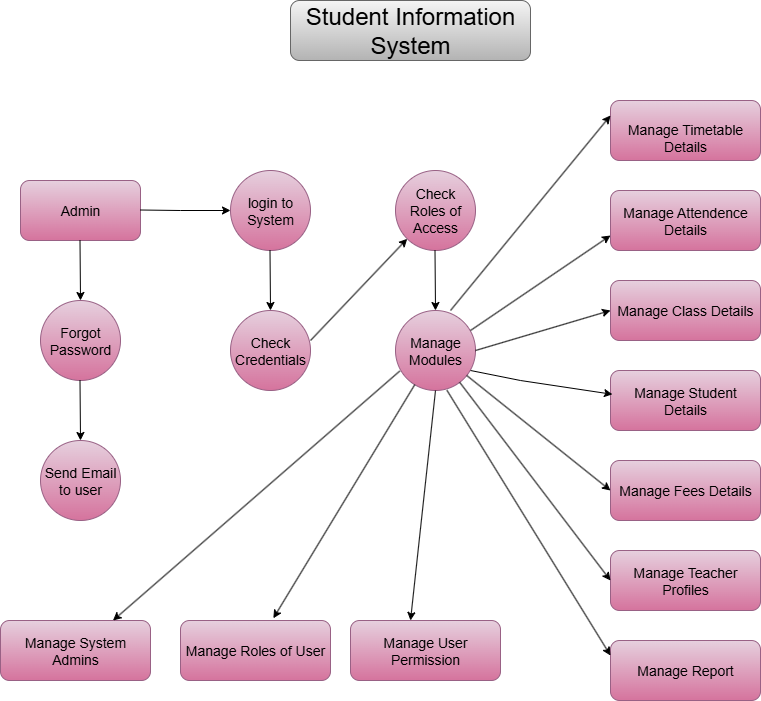

The diagram above was exported from draw.io. Its source (the exported page's mxGraphModel, read from the mxfile embedded in the PNG):
<mxGraphModel dx="1042" dy="1758" grid="1" gridSize="10" guides="1" tooltips="1" connect="1" arrows="1" fold="1" page="1" pageScale="1" pageWidth="850" pageHeight="1100" background="light-dark(#FFFFFF,#171717)" math="0" shadow="0">
  <root>
    <mxCell id="0" />
    <mxCell id="1" parent="0" />
    <mxCell id="wjpLSGcho0Svq7m_unBT-2" value="&lt;font style=&quot;font-size: 14px;&quot;&gt;Admin&lt;/font&gt;" style="rounded=1;whiteSpace=wrap;html=1;fillColor=#e6d0de;strokeColor=#996185;gradientColor=#d5739d;" vertex="1" parent="1">
      <mxGeometry x="50" y="40" width="120" height="60" as="geometry" />
    </mxCell>
    <mxCell id="wjpLSGcho0Svq7m_unBT-3" value="&lt;font style=&quot;font-size: 14px;&quot;&gt;login to System&lt;/font&gt;" style="ellipse;whiteSpace=wrap;html=1;aspect=fixed;fillColor=#e6d0de;strokeColor=#996185;gradientColor=#d5739d;" vertex="1" parent="1">
      <mxGeometry x="260" y="30" width="80" height="80" as="geometry" />
    </mxCell>
    <mxCell id="wjpLSGcho0Svq7m_unBT-4" value="&lt;font style=&quot;font-size: 14px;&quot;&gt;Check Credentials&lt;/font&gt;" style="ellipse;whiteSpace=wrap;html=1;aspect=fixed;fillColor=#e6d0de;strokeColor=#996185;gradientColor=#d5739d;" vertex="1" parent="1">
      <mxGeometry x="260" y="170" width="80" height="80" as="geometry" />
    </mxCell>
    <mxCell id="wjpLSGcho0Svq7m_unBT-5" value="&lt;font style=&quot;font-size: 14px;&quot;&gt;Check Roles of Access&lt;/font&gt;" style="ellipse;whiteSpace=wrap;html=1;aspect=fixed;fillColor=#e6d0de;strokeColor=#996185;gradientColor=#d5739d;" vertex="1" parent="1">
      <mxGeometry x="425" y="30" width="80" height="80" as="geometry" />
    </mxCell>
    <mxCell id="wjpLSGcho0Svq7m_unBT-6" value="&lt;font style=&quot;font-size: 14px;&quot;&gt;Forgot Password&lt;/font&gt;" style="ellipse;whiteSpace=wrap;html=1;aspect=fixed;fillColor=#e6d0de;strokeColor=#996185;gradientColor=#d5739d;" vertex="1" parent="1">
      <mxGeometry x="70" y="160" width="80" height="80" as="geometry" />
    </mxCell>
    <mxCell id="wjpLSGcho0Svq7m_unBT-7" value="&lt;font style=&quot;font-size: 14px;&quot;&gt;Send Email to user&lt;/font&gt;" style="ellipse;whiteSpace=wrap;html=1;aspect=fixed;fillColor=#e6d0de;strokeColor=#996185;gradientColor=#d5739d;" vertex="1" parent="1">
      <mxGeometry x="70" y="300" width="80" height="80" as="geometry" />
    </mxCell>
    <mxCell id="wjpLSGcho0Svq7m_unBT-8" value="&lt;font style=&quot;font-size: 14px;&quot;&gt;Manage Modules&lt;/font&gt;" style="ellipse;whiteSpace=wrap;html=1;aspect=fixed;fillColor=#e6d0de;strokeColor=#996185;gradientColor=#d5739d;" vertex="1" parent="1">
      <mxGeometry x="425" y="170" width="80" height="80" as="geometry" />
    </mxCell>
    <mxCell id="wjpLSGcho0Svq7m_unBT-9" value="&lt;font style=&quot;font-size: 14px;&quot;&gt;Manage Attendence Details&lt;/font&gt;" style="rounded=1;whiteSpace=wrap;html=1;fillColor=#e6d0de;gradientColor=#d5739d;strokeColor=#996185;" vertex="1" parent="1">
      <mxGeometry x="640" y="50" width="150" height="60" as="geometry" />
    </mxCell>
    <mxCell id="wjpLSGcho0Svq7m_unBT-10" value="&lt;font style=&quot;font-size: 14px;&quot;&gt;Manage Report&lt;/font&gt;" style="rounded=1;whiteSpace=wrap;html=1;fillColor=#e6d0de;gradientColor=#d5739d;strokeColor=#996185;" vertex="1" parent="1">
      <mxGeometry x="640" y="500" width="150" height="60" as="geometry" />
    </mxCell>
    <mxCell id="wjpLSGcho0Svq7m_unBT-11" value="&lt;font style=&quot;font-size: 14px;&quot;&gt;Manage Fees Details&lt;/font&gt;" style="rounded=1;whiteSpace=wrap;html=1;fillColor=#e6d0de;gradientColor=#d5739d;strokeColor=#996185;" vertex="1" parent="1">
      <mxGeometry x="640" y="320" width="150" height="60" as="geometry" />
    </mxCell>
    <mxCell id="wjpLSGcho0Svq7m_unBT-12" value="&lt;font style=&quot;font-size: 14px;&quot;&gt;Manage Student Details&lt;/font&gt;" style="rounded=1;whiteSpace=wrap;html=1;fillColor=#e6d0de;gradientColor=#d5739d;strokeColor=#996185;" vertex="1" parent="1">
      <mxGeometry x="640" y="230" width="150" height="60" as="geometry" />
    </mxCell>
    <mxCell id="wjpLSGcho0Svq7m_unBT-13" value="&lt;font style=&quot;font-size: 14px;&quot;&gt;Manage Class Details&lt;/font&gt;" style="rounded=1;whiteSpace=wrap;html=1;fillColor=#e6d0de;gradientColor=#d5739d;strokeColor=#996185;" vertex="1" parent="1">
      <mxGeometry x="640" y="140" width="150" height="60" as="geometry" />
    </mxCell>
    <mxCell id="wjpLSGcho0Svq7m_unBT-14" value="&lt;div&gt;&lt;br&gt;&lt;/div&gt;&lt;div&gt;&lt;span style=&quot;font-size: 14px; background-color: transparent; color: light-dark(rgb(0, 0, 0), rgb(255, 255, 255));&quot;&gt;Manage Timetable Details&lt;/span&gt;&lt;/div&gt;" style="rounded=1;whiteSpace=wrap;html=1;fillColor=#e6d0de;gradientColor=#d5739d;strokeColor=#996185;" vertex="1" parent="1">
      <mxGeometry x="640" y="-40" width="150" height="60" as="geometry" />
    </mxCell>
    <mxCell id="wjpLSGcho0Svq7m_unBT-15" value="&lt;font style=&quot;font-size: 14px;&quot;&gt;Manage Teacher Profiles&lt;/font&gt;" style="rounded=1;whiteSpace=wrap;html=1;fillColor=#e6d0de;gradientColor=#d5739d;strokeColor=#996185;" vertex="1" parent="1">
      <mxGeometry x="640" y="410" width="150" height="60" as="geometry" />
    </mxCell>
    <mxCell id="wjpLSGcho0Svq7m_unBT-16" value="&lt;font style=&quot;font-size: 14px;&quot;&gt;Manage User Permission&lt;/font&gt;" style="rounded=1;whiteSpace=wrap;html=1;fillColor=#e6d0de;gradientColor=#d5739d;strokeColor=#996185;" vertex="1" parent="1">
      <mxGeometry x="380" y="480" width="150" height="60" as="geometry" />
    </mxCell>
    <mxCell id="wjpLSGcho0Svq7m_unBT-17" value="&lt;font style=&quot;font-size: 14px;&quot;&gt;Manage Roles of User&lt;/font&gt;" style="rounded=1;whiteSpace=wrap;html=1;fillColor=#e6d0de;gradientColor=#d5739d;strokeColor=#996185;" vertex="1" parent="1">
      <mxGeometry x="210" y="480" width="150" height="60" as="geometry" />
    </mxCell>
    <mxCell id="wjpLSGcho0Svq7m_unBT-18" value="&lt;font style=&quot;font-size: 14px;&quot;&gt;Manage System Admins&lt;/font&gt;" style="rounded=1;whiteSpace=wrap;html=1;fillColor=#e6d0de;gradientColor=#d5739d;strokeColor=#996185;" vertex="1" parent="1">
      <mxGeometry x="30" y="480" width="150" height="60" as="geometry" />
    </mxCell>
    <mxCell id="wjpLSGcho0Svq7m_unBT-21" value="" style="endArrow=classic;html=1;rounded=0;entryX=0;entryY=0.5;entryDx=0;entryDy=0;" edge="1" parent="1" target="wjpLSGcho0Svq7m_unBT-3">
      <mxGeometry width="50" height="50" relative="1" as="geometry">
        <mxPoint x="170" y="69.5" as="sourcePoint" />
        <mxPoint x="250" y="69.5" as="targetPoint" />
        <Array as="points">
          <mxPoint x="210" y="70" />
        </Array>
      </mxGeometry>
    </mxCell>
    <mxCell id="wjpLSGcho0Svq7m_unBT-23" value="" style="endArrow=classic;html=1;rounded=0;" edge="1" parent="1">
      <mxGeometry width="50" height="50" relative="1" as="geometry">
        <mxPoint x="299.5" y="110" as="sourcePoint" />
        <mxPoint x="300" y="170" as="targetPoint" />
      </mxGeometry>
    </mxCell>
    <mxCell id="wjpLSGcho0Svq7m_unBT-24" value="" style="endArrow=classic;html=1;rounded=0;" edge="1" parent="1">
      <mxGeometry width="50" height="50" relative="1" as="geometry">
        <mxPoint x="464.5" y="110" as="sourcePoint" />
        <mxPoint x="465" y="170" as="targetPoint" />
      </mxGeometry>
    </mxCell>
    <mxCell id="wjpLSGcho0Svq7m_unBT-25" value="" style="endArrow=classic;html=1;rounded=0;" edge="1" parent="1">
      <mxGeometry width="50" height="50" relative="1" as="geometry">
        <mxPoint x="109.5" y="100" as="sourcePoint" />
        <mxPoint x="110" y="160" as="targetPoint" />
      </mxGeometry>
    </mxCell>
    <mxCell id="wjpLSGcho0Svq7m_unBT-26" value="" style="endArrow=classic;html=1;rounded=0;" edge="1" parent="1">
      <mxGeometry width="50" height="50" relative="1" as="geometry">
        <mxPoint x="109.5" y="240" as="sourcePoint" />
        <mxPoint x="110" y="300" as="targetPoint" />
      </mxGeometry>
    </mxCell>
    <mxCell id="wjpLSGcho0Svq7m_unBT-27" value="" style="endArrow=classic;html=1;rounded=0;entryX=0;entryY=1;entryDx=0;entryDy=0;" edge="1" parent="1" target="wjpLSGcho0Svq7m_unBT-5">
      <mxGeometry width="50" height="50" relative="1" as="geometry">
        <mxPoint x="340" y="200" as="sourcePoint" />
        <mxPoint x="390" y="150" as="targetPoint" />
        <Array as="points" />
      </mxGeometry>
    </mxCell>
    <mxCell id="wjpLSGcho0Svq7m_unBT-28" value="" style="endArrow=classic;html=1;rounded=0;entryX=0;entryY=0.75;entryDx=0;entryDy=0;" edge="1" parent="1" target="wjpLSGcho0Svq7m_unBT-9">
      <mxGeometry width="50" height="50" relative="1" as="geometry">
        <mxPoint x="500" y="190" as="sourcePoint" />
        <mxPoint x="630" y="80" as="targetPoint" />
      </mxGeometry>
    </mxCell>
    <mxCell id="wjpLSGcho0Svq7m_unBT-29" value="" style="endArrow=classic;html=1;rounded=0;entryX=0;entryY=0.25;entryDx=0;entryDy=0;" edge="1" parent="1" target="wjpLSGcho0Svq7m_unBT-14">
      <mxGeometry width="50" height="50" relative="1" as="geometry">
        <mxPoint x="480" y="170" as="sourcePoint" />
        <mxPoint x="630" as="targetPoint" />
      </mxGeometry>
    </mxCell>
    <mxCell id="wjpLSGcho0Svq7m_unBT-30" value="" style="endArrow=classic;html=1;rounded=0;exitX=1;exitY=0.5;exitDx=0;exitDy=0;entryX=0;entryY=0.5;entryDx=0;entryDy=0;" edge="1" parent="1" source="wjpLSGcho0Svq7m_unBT-8" target="wjpLSGcho0Svq7m_unBT-13">
      <mxGeometry width="50" height="50" relative="1" as="geometry">
        <mxPoint x="410" y="340" as="sourcePoint" />
        <mxPoint x="630" y="150" as="targetPoint" />
      </mxGeometry>
    </mxCell>
    <mxCell id="wjpLSGcho0Svq7m_unBT-32" value="" style="endArrow=classic;html=1;rounded=0;exitX=0.938;exitY=0.75;exitDx=0;exitDy=0;entryX=0.013;entryY=0.397;entryDx=0;entryDy=0;entryPerimeter=0;exitPerimeter=0;" edge="1" parent="1" source="wjpLSGcho0Svq7m_unBT-8" target="wjpLSGcho0Svq7m_unBT-12">
      <mxGeometry width="50" height="50" relative="1" as="geometry">
        <mxPoint x="490" y="240" as="sourcePoint" />
        <mxPoint x="625" y="200" as="targetPoint" />
        <Array as="points">
          <mxPoint x="550" y="240" />
        </Array>
      </mxGeometry>
    </mxCell>
    <mxCell id="wjpLSGcho0Svq7m_unBT-33" value="" style="endArrow=classic;html=1;rounded=0;entryX=0;entryY=0.5;entryDx=0;entryDy=0;" edge="1" parent="1" source="wjpLSGcho0Svq7m_unBT-8" target="wjpLSGcho0Svq7m_unBT-11">
      <mxGeometry width="50" height="50" relative="1" as="geometry">
        <mxPoint x="540" y="300" as="sourcePoint" />
        <mxPoint x="675" y="260" as="targetPoint" />
      </mxGeometry>
    </mxCell>
    <mxCell id="wjpLSGcho0Svq7m_unBT-34" value="" style="endArrow=classic;html=1;rounded=0;entryX=0;entryY=0.5;entryDx=0;entryDy=0;" edge="1" parent="1" source="wjpLSGcho0Svq7m_unBT-8" target="wjpLSGcho0Svq7m_unBT-15">
      <mxGeometry width="50" height="50" relative="1" as="geometry">
        <mxPoint x="490" y="270" as="sourcePoint" />
        <mxPoint x="715" y="350" as="targetPoint" />
      </mxGeometry>
    </mxCell>
    <mxCell id="wjpLSGcho0Svq7m_unBT-35" value="" style="endArrow=classic;html=1;rounded=0;exitX=0.643;exitY=0.997;exitDx=0;exitDy=0;entryX=0;entryY=0.25;entryDx=0;entryDy=0;exitPerimeter=0;" edge="1" parent="1" source="wjpLSGcho0Svq7m_unBT-8" target="wjpLSGcho0Svq7m_unBT-10">
      <mxGeometry width="50" height="50" relative="1" as="geometry">
        <mxPoint x="470" y="360" as="sourcePoint" />
        <mxPoint x="605" y="320" as="targetPoint" />
      </mxGeometry>
    </mxCell>
    <mxCell id="wjpLSGcho0Svq7m_unBT-36" value="" style="endArrow=classic;html=1;rounded=0;exitX=0.5;exitY=1;exitDx=0;exitDy=0;entryX=0.4;entryY=0;entryDx=0;entryDy=0;entryPerimeter=0;" edge="1" parent="1" source="wjpLSGcho0Svq7m_unBT-8" target="wjpLSGcho0Svq7m_unBT-16">
      <mxGeometry width="50" height="50" relative="1" as="geometry">
        <mxPoint x="440" y="320" as="sourcePoint" />
        <mxPoint x="575" y="280" as="targetPoint" />
      </mxGeometry>
    </mxCell>
    <mxCell id="wjpLSGcho0Svq7m_unBT-42" value="" style="endArrow=classic;html=1;rounded=0;entryX=0.619;entryY=-0.037;entryDx=0;entryDy=0;entryPerimeter=0;" edge="1" parent="1" source="wjpLSGcho0Svq7m_unBT-8" target="wjpLSGcho0Svq7m_unBT-17">
      <mxGeometry width="50" height="50" relative="1" as="geometry">
        <mxPoint x="380" y="330" as="sourcePoint" />
        <mxPoint x="515" y="290" as="targetPoint" />
      </mxGeometry>
    </mxCell>
    <mxCell id="wjpLSGcho0Svq7m_unBT-43" value="" style="endArrow=classic;html=1;rounded=0;exitX=0.053;exitY=0.757;exitDx=0;exitDy=0;entryX=0.75;entryY=0;entryDx=0;entryDy=0;exitPerimeter=0;" edge="1" parent="1" source="wjpLSGcho0Svq7m_unBT-8" target="wjpLSGcho0Svq7m_unBT-18">
      <mxGeometry width="50" height="50" relative="1" as="geometry">
        <mxPoint x="200" y="320" as="sourcePoint" />
        <mxPoint x="335" y="280" as="targetPoint" />
      </mxGeometry>
    </mxCell>
    <mxCell id="wjpLSGcho0Svq7m_unBT-44" value="&lt;font style=&quot;font-size: 24px;&quot;&gt;Student Information System&lt;/font&gt;" style="rounded=1;whiteSpace=wrap;html=1;fillColor=#f5f5f5;gradientColor=#b3b3b3;strokeColor=#666666;" vertex="1" parent="1">
      <mxGeometry x="320" y="-140" width="240" height="60" as="geometry" />
    </mxCell>
  </root>
</mxGraphModel>